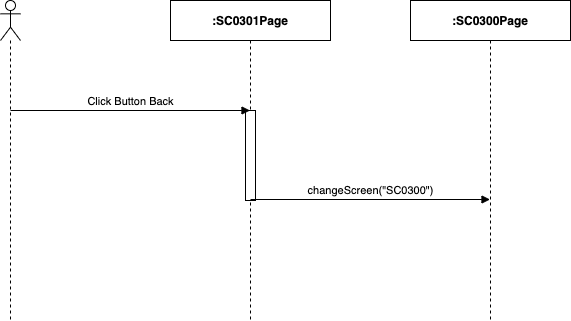

The diagram above was exported from draw.io. Its source (the exported page's mxGraphModel, read from the mxfile embedded in the PNG):
<mxGraphModel dx="1346" dy="748" grid="1" gridSize="10" guides="1" tooltips="1" connect="1" arrows="1" fold="1" page="1" pageScale="1" pageWidth="850" pageHeight="1100" math="0" shadow="0">
  <root>
    <mxCell id="_QdIpaac0oW1rntE7k-u-0" />
    <mxCell id="_QdIpaac0oW1rntE7k-u-1" parent="_QdIpaac0oW1rntE7k-u-0" />
    <mxCell id="_QdIpaac0oW1rntE7k-u-2" value="" style="shape=umlLifeline;participant=umlActor;perimeter=lifelinePerimeter;whiteSpace=wrap;html=1;container=1;collapsible=0;recursiveResize=0;verticalAlign=top;spacingTop=36;outlineConnect=0;" parent="_QdIpaac0oW1rntE7k-u-1" vertex="1">
      <mxGeometry x="310" y="80" width="20" height="320" as="geometry" />
    </mxCell>
    <mxCell id="_QdIpaac0oW1rntE7k-u-3" value="&lt;b&gt;:SC0301Page&lt;/b&gt;" style="shape=umlLifeline;perimeter=lifelinePerimeter;whiteSpace=wrap;html=1;container=1;collapsible=0;recursiveResize=0;outlineConnect=0;" parent="_QdIpaac0oW1rntE7k-u-1" vertex="1">
      <mxGeometry x="480" y="80" width="160" height="320" as="geometry" />
    </mxCell>
    <mxCell id="_QdIpaac0oW1rntE7k-u-4" value="" style="html=1;points=[];perimeter=orthogonalPerimeter;" parent="_QdIpaac0oW1rntE7k-u-3" vertex="1">
      <mxGeometry x="75" y="110" width="10" height="90" as="geometry" />
    </mxCell>
    <mxCell id="_QdIpaac0oW1rntE7k-u-5" value="&lt;b&gt;:SC0300Page&lt;/b&gt;" style="shape=umlLifeline;perimeter=lifelinePerimeter;whiteSpace=wrap;html=1;container=1;collapsible=0;recursiveResize=0;outlineConnect=0;" parent="_QdIpaac0oW1rntE7k-u-1" vertex="1">
      <mxGeometry x="720" y="80" width="160" height="320" as="geometry" />
    </mxCell>
    <mxCell id="_QdIpaac0oW1rntE7k-u-6" value="Click Button Back" style="html=1;verticalAlign=bottom;endArrow=block;" parent="_QdIpaac0oW1rntE7k-u-1" target="_QdIpaac0oW1rntE7k-u-3" edge="1">
      <mxGeometry width="80" relative="1" as="geometry">
        <mxPoint x="320" y="190" as="sourcePoint" />
        <mxPoint x="400" y="190" as="targetPoint" />
      </mxGeometry>
    </mxCell>
    <mxCell id="_QdIpaac0oW1rntE7k-u-7" value="changeScreen(&quot;SC0300&quot;)" style="html=1;verticalAlign=bottom;endArrow=block;" parent="_QdIpaac0oW1rntE7k-u-1" edge="1">
      <mxGeometry width="80" relative="1" as="geometry">
        <mxPoint x="560" y="279" as="sourcePoint" />
        <mxPoint x="799.5" y="279" as="targetPoint" />
      </mxGeometry>
    </mxCell>
  </root>
</mxGraphModel>